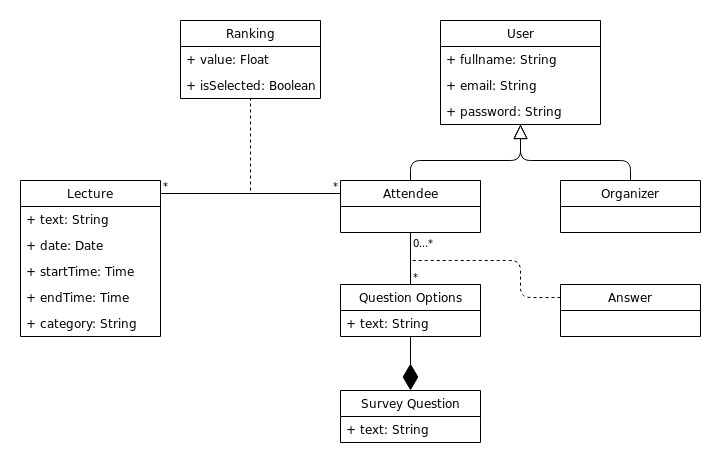

The diagram above was exported from draw.io. Its source (the exported page's mxGraphModel, read from the mxfile embedded in the PNG):
<mxGraphModel dx="2428" dy="753" grid="1" gridSize="10" guides="1" tooltips="1" connect="1" arrows="1" fold="1" page="1" pageScale="1" pageWidth="850" pageHeight="1100" math="0" shadow="0">
  <root>
    <mxCell id="0" />
    <mxCell id="1" parent="0" />
    <mxCell id="rzCzzwA7oYIxjkBD0nDu-1" value="Ranking" style="swimlane;fontStyle=0;childLayout=stackLayout;horizontal=1;startSize=26;fillColor=none;horizontalStack=0;resizeParent=1;resizeParentMax=0;resizeLast=0;collapsible=1;marginBottom=0;" vertex="1" parent="1">
      <mxGeometry x="60" y="80" width="140" height="78" as="geometry" />
    </mxCell>
    <mxCell id="rzCzzwA7oYIxjkBD0nDu-2" value="+ value: Float" style="text;strokeColor=none;fillColor=none;align=left;verticalAlign=top;spacingLeft=4;spacingRight=4;overflow=hidden;rotatable=0;points=[[0,0.5],[1,0.5]];portConstraint=eastwest;" vertex="1" parent="rzCzzwA7oYIxjkBD0nDu-1">
      <mxGeometry y="26" width="140" height="26" as="geometry" />
    </mxCell>
    <mxCell id="rzCzzwA7oYIxjkBD0nDu-3" value="+ isSelected: Boolean" style="text;strokeColor=none;fillColor=none;align=left;verticalAlign=top;spacingLeft=4;spacingRight=4;overflow=hidden;rotatable=0;points=[[0,0.5],[1,0.5]];portConstraint=eastwest;" vertex="1" parent="rzCzzwA7oYIxjkBD0nDu-1">
      <mxGeometry y="52" width="140" height="26" as="geometry" />
    </mxCell>
    <mxCell id="rzCzzwA7oYIxjkBD0nDu-5" value="User" style="swimlane;fontStyle=0;childLayout=stackLayout;horizontal=1;startSize=26;fillColor=none;horizontalStack=0;resizeParent=1;resizeParentMax=0;resizeLast=0;collapsible=1;marginBottom=0;" vertex="1" parent="1">
      <mxGeometry x="320" y="80" width="160" height="104" as="geometry" />
    </mxCell>
    <mxCell id="rzCzzwA7oYIxjkBD0nDu-6" value="+ fullname: String" style="text;strokeColor=none;fillColor=none;align=left;verticalAlign=top;spacingLeft=4;spacingRight=4;overflow=hidden;rotatable=0;points=[[0,0.5],[1,0.5]];portConstraint=eastwest;" vertex="1" parent="rzCzzwA7oYIxjkBD0nDu-5">
      <mxGeometry y="26" width="160" height="26" as="geometry" />
    </mxCell>
    <mxCell id="rzCzzwA7oYIxjkBD0nDu-7" value="+ email: String" style="text;strokeColor=none;fillColor=none;align=left;verticalAlign=top;spacingLeft=4;spacingRight=4;overflow=hidden;rotatable=0;points=[[0,0.5],[1,0.5]];portConstraint=eastwest;" vertex="1" parent="rzCzzwA7oYIxjkBD0nDu-5">
      <mxGeometry y="52" width="160" height="26" as="geometry" />
    </mxCell>
    <mxCell id="rzCzzwA7oYIxjkBD0nDu-8" value="+ password: String" style="text;strokeColor=none;fillColor=none;align=left;verticalAlign=top;spacingLeft=4;spacingRight=4;overflow=hidden;rotatable=0;points=[[0,0.5],[1,0.5]];portConstraint=eastwest;" vertex="1" parent="rzCzzwA7oYIxjkBD0nDu-5">
      <mxGeometry y="78" width="160" height="26" as="geometry" />
    </mxCell>
    <mxCell id="rzCzzwA7oYIxjkBD0nDu-16" value="Attendee" style="swimlane;fontStyle=0;childLayout=stackLayout;horizontal=1;startSize=26;fillColor=none;horizontalStack=0;resizeParent=1;resizeParentMax=0;resizeLast=0;collapsible=1;marginBottom=0;" vertex="1" parent="1">
      <mxGeometry x="220" y="240" width="140" height="52" as="geometry" />
    </mxCell>
    <mxCell id="rzCzzwA7oYIxjkBD0nDu-19" value="Organizer" style="swimlane;fontStyle=0;childLayout=stackLayout;horizontal=1;startSize=26;fillColor=none;horizontalStack=0;resizeParent=1;resizeParentMax=0;resizeLast=0;collapsible=1;marginBottom=0;" vertex="1" parent="1">
      <mxGeometry x="440" y="240" width="140" height="52" as="geometry" />
    </mxCell>
    <mxCell id="rzCzzwA7oYIxjkBD0nDu-20" value="" style="edgeStyle=none;html=1;endSize=12;endArrow=block;endFill=0;entryX=0.5;entryY=1;entryDx=0;entryDy=0;exitX=0.5;exitY=0;exitDx=0;exitDy=0;" edge="1" parent="1" source="rzCzzwA7oYIxjkBD0nDu-16" target="rzCzzwA7oYIxjkBD0nDu-5">
      <mxGeometry width="160" relative="1" as="geometry">
        <mxPoint x="250" y="240" as="sourcePoint" />
        <mxPoint x="400" y="230" as="targetPoint" />
        <Array as="points">
          <mxPoint x="290" y="220" />
          <mxPoint x="400" y="220" />
        </Array>
      </mxGeometry>
    </mxCell>
    <mxCell id="rzCzzwA7oYIxjkBD0nDu-21" value="" style="edgeStyle=none;html=1;endSize=12;endArrow=block;endFill=0;exitX=0.5;exitY=0;exitDx=0;exitDy=0;entryX=0.5;entryY=1;entryDx=0;entryDy=0;" edge="1" parent="1" source="rzCzzwA7oYIxjkBD0nDu-19" target="rzCzzwA7oYIxjkBD0nDu-5">
      <mxGeometry width="160" relative="1" as="geometry">
        <mxPoint x="120" y="310" as="sourcePoint" />
        <mxPoint x="410" y="200" as="targetPoint" />
        <Array as="points">
          <mxPoint x="510" y="220" />
          <mxPoint x="400" y="220" />
        </Array>
      </mxGeometry>
    </mxCell>
    <mxCell id="rzCzzwA7oYIxjkBD0nDu-22" value="Lecture" style="swimlane;fontStyle=0;childLayout=stackLayout;horizontal=1;startSize=26;fillColor=none;horizontalStack=0;resizeParent=1;resizeParentMax=0;resizeLast=0;collapsible=1;marginBottom=0;" vertex="1" parent="1">
      <mxGeometry x="-100" y="240" width="140" height="156" as="geometry" />
    </mxCell>
    <mxCell id="rzCzzwA7oYIxjkBD0nDu-23" value="+ text: String" style="text;strokeColor=none;fillColor=none;align=left;verticalAlign=top;spacingLeft=4;spacingRight=4;overflow=hidden;rotatable=0;points=[[0,0.5],[1,0.5]];portConstraint=eastwest;" vertex="1" parent="rzCzzwA7oYIxjkBD0nDu-22">
      <mxGeometry y="26" width="140" height="26" as="geometry" />
    </mxCell>
    <mxCell id="rzCzzwA7oYIxjkBD0nDu-24" value="+ date: Date" style="text;strokeColor=none;fillColor=none;align=left;verticalAlign=top;spacingLeft=4;spacingRight=4;overflow=hidden;rotatable=0;points=[[0,0.5],[1,0.5]];portConstraint=eastwest;" vertex="1" parent="rzCzzwA7oYIxjkBD0nDu-22">
      <mxGeometry y="52" width="140" height="26" as="geometry" />
    </mxCell>
    <mxCell id="rzCzzwA7oYIxjkBD0nDu-25" value="+ startTime: Time" style="text;strokeColor=none;fillColor=none;align=left;verticalAlign=top;spacingLeft=4;spacingRight=4;overflow=hidden;rotatable=0;points=[[0,0.5],[1,0.5]];portConstraint=eastwest;" vertex="1" parent="rzCzzwA7oYIxjkBD0nDu-22">
      <mxGeometry y="78" width="140" height="26" as="geometry" />
    </mxCell>
    <mxCell id="rzCzzwA7oYIxjkBD0nDu-26" value="+ endTime: Time" style="text;strokeColor=none;fillColor=none;align=left;verticalAlign=top;spacingLeft=4;spacingRight=4;overflow=hidden;rotatable=0;points=[[0,0.5],[1,0.5]];portConstraint=eastwest;" vertex="1" parent="rzCzzwA7oYIxjkBD0nDu-22">
      <mxGeometry y="104" width="140" height="26" as="geometry" />
    </mxCell>
    <mxCell id="rzCzzwA7oYIxjkBD0nDu-27" value="+ category: String" style="text;strokeColor=none;fillColor=none;align=left;verticalAlign=top;spacingLeft=4;spacingRight=4;overflow=hidden;rotatable=0;points=[[0,0.5],[1,0.5]];portConstraint=eastwest;" vertex="1" parent="rzCzzwA7oYIxjkBD0nDu-22">
      <mxGeometry y="130" width="140" height="26" as="geometry" />
    </mxCell>
    <mxCell id="rzCzzwA7oYIxjkBD0nDu-31" value="" style="endArrow=none;dashed=1;html=1;entryX=0.5;entryY=1;entryDx=0;entryDy=0;" edge="1" parent="1" target="rzCzzwA7oYIxjkBD0nDu-1">
      <mxGeometry width="50" height="50" relative="1" as="geometry">
        <mxPoint x="130" y="250" as="sourcePoint" />
        <mxPoint x="160" y="310" as="targetPoint" />
      </mxGeometry>
    </mxCell>
    <mxCell id="rzCzzwA7oYIxjkBD0nDu-33" value="" style="endArrow=none;html=1;edgeStyle=orthogonalEdgeStyle;entryX=0;entryY=0.25;entryDx=0;entryDy=0;" edge="1" parent="1" target="rzCzzwA7oYIxjkBD0nDu-16">
      <mxGeometry relative="1" as="geometry">
        <mxPoint x="40" y="253" as="sourcePoint" />
        <mxPoint x="200" y="250" as="targetPoint" />
      </mxGeometry>
    </mxCell>
    <mxCell id="rzCzzwA7oYIxjkBD0nDu-34" value="*" style="resizable=0;html=1;align=left;verticalAlign=bottom;labelBackgroundColor=#ffffff;fontSize=10;" connectable="0" vertex="1" parent="rzCzzwA7oYIxjkBD0nDu-33">
      <mxGeometry x="-1" relative="1" as="geometry" />
    </mxCell>
    <mxCell id="rzCzzwA7oYIxjkBD0nDu-35" value="*" style="resizable=0;html=1;align=right;verticalAlign=bottom;labelBackgroundColor=#ffffff;fontSize=10;" connectable="0" vertex="1" parent="rzCzzwA7oYIxjkBD0nDu-33">
      <mxGeometry x="1" relative="1" as="geometry" />
    </mxCell>
    <mxCell id="rzCzzwA7oYIxjkBD0nDu-36" value="" style="endArrow=none;html=1;edgeStyle=orthogonalEdgeStyle;exitX=0.5;exitY=1;exitDx=0;exitDy=0;entryX=0.5;entryY=0;entryDx=0;entryDy=0;" edge="1" parent="1" source="rzCzzwA7oYIxjkBD0nDu-16" target="rzCzzwA7oYIxjkBD0nDu-39">
      <mxGeometry relative="1" as="geometry">
        <mxPoint x="180" y="420" as="sourcePoint" />
        <mxPoint x="290" y="400" as="targetPoint" />
      </mxGeometry>
    </mxCell>
    <mxCell id="rzCzzwA7oYIxjkBD0nDu-37" value="0...*" style="resizable=0;html=1;align=left;verticalAlign=bottom;labelBackgroundColor=#ffffff;fontSize=10;" connectable="0" vertex="1" parent="rzCzzwA7oYIxjkBD0nDu-36">
      <mxGeometry x="-1" relative="1" as="geometry">
        <mxPoint y="18" as="offset" />
      </mxGeometry>
    </mxCell>
    <mxCell id="rzCzzwA7oYIxjkBD0nDu-38" value="*" style="resizable=0;html=1;align=right;verticalAlign=bottom;labelBackgroundColor=#ffffff;fontSize=10;direction=south;" connectable="0" vertex="1" parent="rzCzzwA7oYIxjkBD0nDu-36">
      <mxGeometry x="1" relative="1" as="geometry">
        <mxPoint x="10" as="offset" />
      </mxGeometry>
    </mxCell>
    <mxCell id="rzCzzwA7oYIxjkBD0nDu-39" value="Question Options" style="swimlane;fontStyle=0;childLayout=stackLayout;horizontal=1;startSize=26;fillColor=none;horizontalStack=0;resizeParent=1;resizeParentMax=0;resizeLast=0;collapsible=1;marginBottom=0;" vertex="1" parent="1">
      <mxGeometry x="220" y="344" width="140" height="52" as="geometry" />
    </mxCell>
    <mxCell id="rzCzzwA7oYIxjkBD0nDu-40" value="+ text: String" style="text;strokeColor=none;fillColor=none;align=left;verticalAlign=top;spacingLeft=4;spacingRight=4;overflow=hidden;rotatable=0;points=[[0,0.5],[1,0.5]];portConstraint=eastwest;" vertex="1" parent="rzCzzwA7oYIxjkBD0nDu-39">
      <mxGeometry y="26" width="140" height="26" as="geometry" />
    </mxCell>
    <mxCell id="rzCzzwA7oYIxjkBD0nDu-44" value="" style="endArrow=diamondThin;endFill=1;endSize=24;html=1;exitX=0.5;exitY=1;exitDx=0;exitDy=0;entryX=0.5;entryY=0;entryDx=0;entryDy=0;" edge="1" parent="1" source="rzCzzwA7oYIxjkBD0nDu-39" target="rzCzzwA7oYIxjkBD0nDu-46">
      <mxGeometry width="160" relative="1" as="geometry">
        <mxPoint x="440" y="600" as="sourcePoint" />
        <mxPoint x="290" y="490" as="targetPoint" />
      </mxGeometry>
    </mxCell>
    <mxCell id="rzCzzwA7oYIxjkBD0nDu-46" value="Survey Question" style="swimlane;fontStyle=0;childLayout=stackLayout;horizontal=1;startSize=26;fillColor=none;horizontalStack=0;resizeParent=1;resizeParentMax=0;resizeLast=0;collapsible=1;marginBottom=0;" vertex="1" parent="1">
      <mxGeometry x="220" y="450" width="140" height="52" as="geometry" />
    </mxCell>
    <mxCell id="rzCzzwA7oYIxjkBD0nDu-47" value="+ text: String" style="text;strokeColor=none;fillColor=none;align=left;verticalAlign=top;spacingLeft=4;spacingRight=4;overflow=hidden;rotatable=0;points=[[0,0.5],[1,0.5]];portConstraint=eastwest;" vertex="1" parent="rzCzzwA7oYIxjkBD0nDu-46">
      <mxGeometry y="26" width="140" height="26" as="geometry" />
    </mxCell>
    <mxCell id="rzCzzwA7oYIxjkBD0nDu-55" value="Answer" style="swimlane;fontStyle=0;childLayout=stackLayout;horizontal=1;startSize=26;fillColor=none;horizontalStack=0;resizeParent=1;resizeParentMax=0;resizeLast=0;collapsible=1;marginBottom=0;" vertex="1" parent="1">
      <mxGeometry x="440" y="344" width="140" height="52" as="geometry" />
    </mxCell>
    <mxCell id="rzCzzwA7oYIxjkBD0nDu-59" value="" style="endArrow=none;dashed=1;html=1;exitX=0;exitY=0.25;exitDx=0;exitDy=0;" edge="1" parent="1" source="rzCzzwA7oYIxjkBD0nDu-55">
      <mxGeometry width="50" height="50" relative="1" as="geometry">
        <mxPoint x="420" y="522" as="sourcePoint" />
        <mxPoint x="290" y="320" as="targetPoint" />
        <Array as="points">
          <mxPoint x="400" y="357" />
          <mxPoint x="400" y="320" />
        </Array>
      </mxGeometry>
    </mxCell>
  </root>
</mxGraphModel>